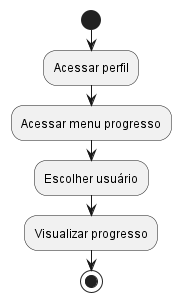

The diagram above was rendered by PlantUML. Its source (embedded in the PNG):
@startuml visualizar_progresso
start
:Acessar perfil;
:Acessar menu progresso;
:Escolher usuário;
:Visualizar progresso;
stop
@enduml